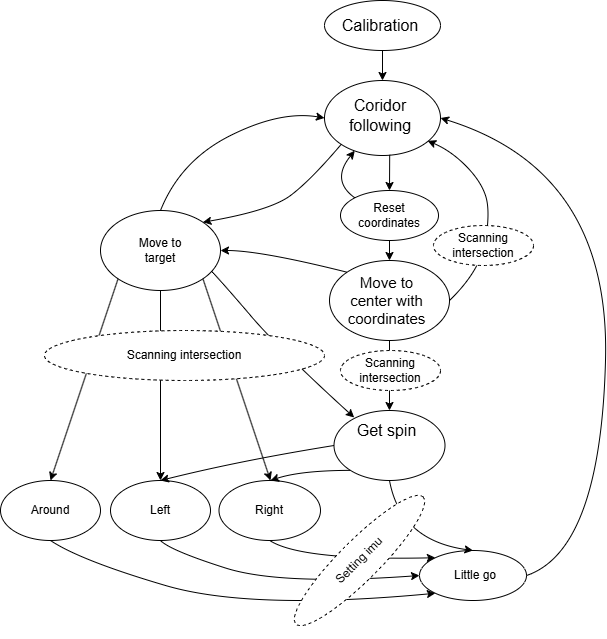

The diagram above was exported from draw.io. Its source (the exported page's mxGraphModel, read from the mxfile embedded in the PNG):
<mxGraphModel dx="1428" dy="743" grid="1" gridSize="10" guides="1" tooltips="1" connect="1" arrows="1" fold="1" page="1" pageScale="1" pageWidth="827" pageHeight="1169" math="0" shadow="0">
  <root>
    <mxCell id="0" />
    <mxCell id="1" parent="0" />
    <mxCell id="cH6XHaTGLO5wQhSe6PX7-1" value="" style="ellipse;whiteSpace=wrap;html=1;" vertex="1" parent="1">
      <mxGeometry x="414" y="60" width="116" height="50" as="geometry" />
    </mxCell>
    <mxCell id="cH6XHaTGLO5wQhSe6PX7-2" value="" style="ellipse;whiteSpace=wrap;html=1;" vertex="1" parent="1">
      <mxGeometry x="414" y="140" width="116" height="75" as="geometry" />
    </mxCell>
    <mxCell id="cH6XHaTGLO5wQhSe6PX7-3" value="&lt;font style=&quot;font-size: 16px;&quot;&gt;Coridor following&lt;/font&gt;" style="text;html=1;align=center;verticalAlign=middle;whiteSpace=wrap;rounded=0;" vertex="1" parent="1">
      <mxGeometry x="440" y="160" width="60" height="30" as="geometry" />
    </mxCell>
    <mxCell id="cH6XHaTGLO5wQhSe6PX7-4" value="&lt;div&gt;&lt;font style=&quot;font-size: 16px;&quot;&gt;Calibration&lt;/font&gt;&lt;/div&gt;" style="text;html=1;align=center;verticalAlign=middle;whiteSpace=wrap;rounded=0;" vertex="1" parent="1">
      <mxGeometry x="440" y="70" width="60" height="30" as="geometry" />
    </mxCell>
    <mxCell id="cH6XHaTGLO5wQhSe6PX7-5" value="" style="ellipse;whiteSpace=wrap;html=1;" vertex="1" parent="1">
      <mxGeometry x="190" y="270" width="120" height="80" as="geometry" />
    </mxCell>
    <mxCell id="cH6XHaTGLO5wQhSe6PX7-6" value="Move to target" style="text;html=1;align=center;verticalAlign=middle;whiteSpace=wrap;rounded=0;" vertex="1" parent="1">
      <mxGeometry x="220" y="295" width="60" height="30" as="geometry" />
    </mxCell>
    <mxCell id="cH6XHaTGLO5wQhSe6PX7-7" value="" style="ellipse;whiteSpace=wrap;html=1;" vertex="1" parent="1">
      <mxGeometry x="419" y="320" width="120" height="80" as="geometry" />
    </mxCell>
    <mxCell id="cH6XHaTGLO5wQhSe6PX7-8" value="&lt;font style=&quot;font-size: 15px;&quot;&gt;Move to center with coordinates&lt;/font&gt;" style="text;html=1;align=center;verticalAlign=middle;whiteSpace=wrap;rounded=0;" vertex="1" parent="1">
      <mxGeometry x="430" y="335" width="93" height="50" as="geometry" />
    </mxCell>
    <mxCell id="cH6XHaTGLO5wQhSe6PX7-9" value="" style="ellipse;whiteSpace=wrap;html=1;" vertex="1" parent="1">
      <mxGeometry x="430" y="250" width="98" height="50" as="geometry" />
    </mxCell>
    <mxCell id="cH6XHaTGLO5wQhSe6PX7-10" value="Reset coordinates" style="text;html=1;align=center;verticalAlign=middle;whiteSpace=wrap;rounded=0;" vertex="1" parent="1">
      <mxGeometry x="449" y="260" width="60" height="30" as="geometry" />
    </mxCell>
    <mxCell id="cH6XHaTGLO5wQhSe6PX7-11" value="" style="ellipse;whiteSpace=wrap;html=1;" vertex="1" parent="1">
      <mxGeometry x="423.5" y="470" width="111" height="70" as="geometry" />
    </mxCell>
    <mxCell id="cH6XHaTGLO5wQhSe6PX7-12" value="&lt;font style=&quot;font-size: 16px;&quot;&gt;Get spin&lt;/font&gt;" style="text;html=1;align=center;verticalAlign=middle;whiteSpace=wrap;rounded=0;" vertex="1" parent="1">
      <mxGeometry x="441" y="472.5" width="71" height="35" as="geometry" />
    </mxCell>
    <mxCell id="cH6XHaTGLO5wQhSe6PX7-13" value="" style="ellipse;whiteSpace=wrap;html=1;" vertex="1" parent="1">
      <mxGeometry x="90" y="540" width="100" height="60" as="geometry" />
    </mxCell>
    <mxCell id="cH6XHaTGLO5wQhSe6PX7-14" value="" style="ellipse;whiteSpace=wrap;html=1;" vertex="1" parent="1">
      <mxGeometry x="308.5" y="540" width="101.5" height="60" as="geometry" />
    </mxCell>
    <mxCell id="cH6XHaTGLO5wQhSe6PX7-15" value="" style="ellipse;whiteSpace=wrap;html=1;" vertex="1" parent="1">
      <mxGeometry x="200" y="540" width="100" height="60" as="geometry" />
    </mxCell>
    <mxCell id="cH6XHaTGLO5wQhSe6PX7-16" value="Around" style="text;html=1;align=center;verticalAlign=middle;whiteSpace=wrap;rounded=0;" vertex="1" parent="1">
      <mxGeometry x="110" y="555" width="60" height="30" as="geometry" />
    </mxCell>
    <mxCell id="cH6XHaTGLO5wQhSe6PX7-17" value="Left" style="text;html=1;align=center;verticalAlign=middle;whiteSpace=wrap;rounded=0;" vertex="1" parent="1">
      <mxGeometry x="220" y="555" width="60" height="30" as="geometry" />
    </mxCell>
    <mxCell id="cH6XHaTGLO5wQhSe6PX7-18" value="Right" style="text;html=1;align=center;verticalAlign=middle;whiteSpace=wrap;rounded=0;" vertex="1" parent="1">
      <mxGeometry x="329" y="555" width="60" height="30" as="geometry" />
    </mxCell>
    <mxCell id="cH6XHaTGLO5wQhSe6PX7-19" value="" style="ellipse;whiteSpace=wrap;html=1;" vertex="1" parent="1">
      <mxGeometry x="509" y="610" width="107" height="50" as="geometry" />
    </mxCell>
    <mxCell id="cH6XHaTGLO5wQhSe6PX7-20" value="Little go" style="text;html=1;align=center;verticalAlign=middle;whiteSpace=wrap;rounded=0;" vertex="1" parent="1">
      <mxGeometry x="534.5" y="620" width="60" height="30" as="geometry" />
    </mxCell>
    <mxCell id="cH6XHaTGLO5wQhSe6PX7-21" value="" style="endArrow=classic;html=1;rounded=0;exitX=0.5;exitY=1;exitDx=0;exitDy=0;entryX=0.5;entryY=0;entryDx=0;entryDy=0;" edge="1" parent="1" source="cH6XHaTGLO5wQhSe6PX7-1" target="cH6XHaTGLO5wQhSe6PX7-2">
      <mxGeometry width="50" height="50" relative="1" as="geometry">
        <mxPoint x="350" y="350" as="sourcePoint" />
        <mxPoint x="400" y="300" as="targetPoint" />
      </mxGeometry>
    </mxCell>
    <mxCell id="cH6XHaTGLO5wQhSe6PX7-24" value="" style="endArrow=classic;html=1;rounded=0;exitX=0.5;exitY=1;exitDx=0;exitDy=0;entryX=0.5;entryY=0;entryDx=0;entryDy=0;" edge="1" parent="1" source="cH6XHaTGLO5wQhSe6PX7-9" target="cH6XHaTGLO5wQhSe6PX7-7">
      <mxGeometry width="50" height="50" relative="1" as="geometry">
        <mxPoint x="330" y="390" as="sourcePoint" />
        <mxPoint x="380" y="340" as="targetPoint" />
      </mxGeometry>
    </mxCell>
    <mxCell id="cH6XHaTGLO5wQhSe6PX7-25" value="" style="endArrow=classic;html=1;rounded=0;exitX=0.5;exitY=1;exitDx=0;exitDy=0;entryX=0.5;entryY=0;entryDx=0;entryDy=0;" edge="1" parent="1" source="cH6XHaTGLO5wQhSe6PX7-7" target="cH6XHaTGLO5wQhSe6PX7-11">
      <mxGeometry width="50" height="50" relative="1" as="geometry">
        <mxPoint x="340" y="470" as="sourcePoint" />
        <mxPoint x="390" y="420" as="targetPoint" />
      </mxGeometry>
    </mxCell>
    <mxCell id="cH6XHaTGLO5wQhSe6PX7-30" value="" style="endArrow=classic;html=1;rounded=0;exitX=0;exitY=1;exitDx=0;exitDy=0;" edge="1" parent="1" source="cH6XHaTGLO5wQhSe6PX7-5">
      <mxGeometry width="50" height="50" relative="1" as="geometry">
        <mxPoint x="170" y="450" as="sourcePoint" />
        <mxPoint x="140" y="540" as="targetPoint" />
      </mxGeometry>
    </mxCell>
    <mxCell id="cH6XHaTGLO5wQhSe6PX7-31" value="" style="endArrow=classic;html=1;rounded=0;exitX=0.5;exitY=1;exitDx=0;exitDy=0;entryX=0.5;entryY=0;entryDx=0;entryDy=0;" edge="1" parent="1" source="cH6XHaTGLO5wQhSe6PX7-5" target="cH6XHaTGLO5wQhSe6PX7-15">
      <mxGeometry width="50" height="50" relative="1" as="geometry">
        <mxPoint x="170" y="450" as="sourcePoint" />
        <mxPoint x="220" y="400" as="targetPoint" />
      </mxGeometry>
    </mxCell>
    <mxCell id="cH6XHaTGLO5wQhSe6PX7-32" value="" style="endArrow=classic;html=1;rounded=0;exitX=1;exitY=1;exitDx=0;exitDy=0;" edge="1" parent="1" source="cH6XHaTGLO5wQhSe6PX7-5">
      <mxGeometry width="50" height="50" relative="1" as="geometry">
        <mxPoint x="170" y="450" as="sourcePoint" />
        <mxPoint x="360" y="540" as="targetPoint" />
      </mxGeometry>
    </mxCell>
    <mxCell id="cH6XHaTGLO5wQhSe6PX7-44" value="" style="curved=1;endArrow=classic;html=1;rounded=0;exitX=1;exitY=0.5;exitDx=0;exitDy=0;entryX=0.889;entryY=0.804;entryDx=0;entryDy=0;entryPerimeter=0;" edge="1" parent="1" source="cH6XHaTGLO5wQhSe6PX7-7" target="cH6XHaTGLO5wQhSe6PX7-2">
      <mxGeometry width="50" height="50" relative="1" as="geometry">
        <mxPoint x="460" y="340" as="sourcePoint" />
        <mxPoint x="510" y="290" as="targetPoint" />
        <Array as="points">
          <mxPoint x="570" y="330" />
          <mxPoint x="580" y="270" />
          <mxPoint x="570" y="240" />
          <mxPoint x="540" y="210" />
        </Array>
      </mxGeometry>
    </mxCell>
    <mxCell id="cH6XHaTGLO5wQhSe6PX7-46" value="" style="curved=1;endArrow=classic;html=1;rounded=0;exitX=1;exitY=0.5;exitDx=0;exitDy=0;entryX=1;entryY=0.5;entryDx=0;entryDy=0;" edge="1" parent="1" source="cH6XHaTGLO5wQhSe6PX7-19" target="cH6XHaTGLO5wQhSe6PX7-2">
      <mxGeometry width="50" height="50" relative="1" as="geometry">
        <mxPoint x="300" y="400" as="sourcePoint" />
        <mxPoint x="350" y="350" as="targetPoint" />
        <Array as="points">
          <mxPoint x="690" y="610" />
          <mxPoint x="700" y="230" />
        </Array>
      </mxGeometry>
    </mxCell>
    <mxCell id="cH6XHaTGLO5wQhSe6PX7-50" value="" style="curved=1;endArrow=classic;html=1;rounded=0;exitX=0;exitY=0;exitDx=0;exitDy=0;entryX=0.261;entryY=0.937;entryDx=0;entryDy=0;entryPerimeter=0;" edge="1" parent="1" source="cH6XHaTGLO5wQhSe6PX7-9" target="cH6XHaTGLO5wQhSe6PX7-2">
      <mxGeometry width="50" height="50" relative="1" as="geometry">
        <mxPoint x="448.764" y="215.97000000000003" as="sourcePoint" />
        <mxPoint x="460" y="220" as="targetPoint" />
        <Array as="points">
          <mxPoint x="420" y="240" />
        </Array>
      </mxGeometry>
    </mxCell>
    <mxCell id="cH6XHaTGLO5wQhSe6PX7-51" value="" style="curved=1;endArrow=classic;html=1;rounded=0;exitX=0.5;exitY=0;exitDx=0;exitDy=0;entryX=0;entryY=0.5;entryDx=0;entryDy=0;" edge="1" parent="1" source="cH6XHaTGLO5wQhSe6PX7-5" target="cH6XHaTGLO5wQhSe6PX7-2">
      <mxGeometry width="50" height="50" relative="1" as="geometry">
        <mxPoint x="290" y="280" as="sourcePoint" />
        <mxPoint x="340" y="230" as="targetPoint" />
        <Array as="points">
          <mxPoint x="270" y="220" />
          <mxPoint x="370" y="170" />
        </Array>
      </mxGeometry>
    </mxCell>
    <mxCell id="cH6XHaTGLO5wQhSe6PX7-52" value="" style="curved=1;endArrow=classic;html=1;rounded=0;exitX=0;exitY=1;exitDx=0;exitDy=0;entryX=1;entryY=0;entryDx=0;entryDy=0;" edge="1" parent="1" source="cH6XHaTGLO5wQhSe6PX7-2" target="cH6XHaTGLO5wQhSe6PX7-5">
      <mxGeometry width="50" height="50" relative="1" as="geometry">
        <mxPoint x="290" y="280" as="sourcePoint" />
        <mxPoint x="400" y="290" as="targetPoint" />
        <Array as="points">
          <mxPoint x="400" y="240" />
          <mxPoint x="360" y="270" />
        </Array>
      </mxGeometry>
    </mxCell>
    <mxCell id="cH6XHaTGLO5wQhSe6PX7-54" value="" style="curved=1;endArrow=classic;html=1;rounded=0;exitX=0;exitY=0;exitDx=0;exitDy=0;entryX=1;entryY=0.5;entryDx=0;entryDy=0;" edge="1" parent="1" source="cH6XHaTGLO5wQhSe6PX7-7" target="cH6XHaTGLO5wQhSe6PX7-5">
      <mxGeometry width="50" height="50" relative="1" as="geometry">
        <mxPoint x="310" y="390" as="sourcePoint" />
        <mxPoint x="360" y="340" as="targetPoint" />
        <Array as="points">
          <mxPoint x="350" y="310" />
        </Array>
      </mxGeometry>
    </mxCell>
    <mxCell id="cH6XHaTGLO5wQhSe6PX7-55" value="" style="curved=1;endArrow=classic;html=1;rounded=0;exitX=0.923;exitY=0.759;exitDx=0;exitDy=0;exitPerimeter=0;entryX=0.182;entryY=0.1;entryDx=0;entryDy=0;entryPerimeter=0;" edge="1" parent="1" source="cH6XHaTGLO5wQhSe6PX7-5" target="cH6XHaTGLO5wQhSe6PX7-11">
      <mxGeometry width="50" height="50" relative="1" as="geometry">
        <mxPoint x="330" y="480" as="sourcePoint" />
        <mxPoint x="440" y="470" as="targetPoint" />
        <Array as="points">
          <mxPoint x="310" y="340" />
          <mxPoint x="370" y="410" />
        </Array>
      </mxGeometry>
    </mxCell>
    <mxCell id="cH6XHaTGLO5wQhSe6PX7-56" value="" style="curved=1;endArrow=classic;html=1;rounded=0;exitX=0.5;exitY=1;exitDx=0;exitDy=0;entryX=0;entryY=1;entryDx=0;entryDy=0;" edge="1" parent="1" source="cH6XHaTGLO5wQhSe6PX7-13" target="cH6XHaTGLO5wQhSe6PX7-19">
      <mxGeometry width="50" height="50" relative="1" as="geometry">
        <mxPoint x="330" y="580" as="sourcePoint" />
        <mxPoint x="380" y="530" as="targetPoint" />
        <Array as="points">
          <mxPoint x="170" y="620" />
          <mxPoint x="340" y="670" />
        </Array>
      </mxGeometry>
    </mxCell>
    <mxCell id="cH6XHaTGLO5wQhSe6PX7-57" value="" style="curved=1;endArrow=classic;html=1;rounded=0;exitX=0.5;exitY=1;exitDx=0;exitDy=0;entryX=0;entryY=0.5;entryDx=0;entryDy=0;" edge="1" parent="1" source="cH6XHaTGLO5wQhSe6PX7-15" target="cH6XHaTGLO5wQhSe6PX7-19">
      <mxGeometry width="50" height="50" relative="1" as="geometry">
        <mxPoint x="330" y="580" as="sourcePoint" />
        <mxPoint x="380" y="530" as="targetPoint" />
        <Array as="points">
          <mxPoint x="260" y="610" />
          <mxPoint x="370" y="645" />
        </Array>
      </mxGeometry>
    </mxCell>
    <mxCell id="cH6XHaTGLO5wQhSe6PX7-58" value="" style="curved=1;endArrow=classic;html=1;rounded=0;exitX=0.5;exitY=1;exitDx=0;exitDy=0;entryX=0;entryY=0;entryDx=0;entryDy=0;" edge="1" parent="1" source="cH6XHaTGLO5wQhSe6PX7-14" target="cH6XHaTGLO5wQhSe6PX7-19">
      <mxGeometry width="50" height="50" relative="1" as="geometry">
        <mxPoint x="330" y="580" as="sourcePoint" />
        <mxPoint x="380" y="530" as="targetPoint" />
        <Array as="points">
          <mxPoint x="390" y="620" />
        </Array>
      </mxGeometry>
    </mxCell>
    <mxCell id="cH6XHaTGLO5wQhSe6PX7-60" value="" style="curved=1;endArrow=classic;html=1;rounded=0;exitX=0;exitY=0.5;exitDx=0;exitDy=0;" edge="1" parent="1" source="cH6XHaTGLO5wQhSe6PX7-11">
      <mxGeometry width="50" height="50" relative="1" as="geometry">
        <mxPoint x="270" y="460" as="sourcePoint" />
        <mxPoint x="250" y="540" as="targetPoint" />
        <Array as="points">
          <mxPoint x="330" y="520" />
        </Array>
      </mxGeometry>
    </mxCell>
    <mxCell id="cH6XHaTGLO5wQhSe6PX7-61" value="" style="curved=1;endArrow=classic;html=1;rounded=0;exitX=0;exitY=1;exitDx=0;exitDy=0;" edge="1" parent="1" source="cH6XHaTGLO5wQhSe6PX7-11">
      <mxGeometry width="50" height="50" relative="1" as="geometry">
        <mxPoint x="360" y="550" as="sourcePoint" />
        <mxPoint x="360" y="540" as="targetPoint" />
        <Array as="points">
          <mxPoint x="390" y="530" />
        </Array>
      </mxGeometry>
    </mxCell>
    <mxCell id="cH6XHaTGLO5wQhSe6PX7-62" value="" style="curved=1;endArrow=classic;html=1;rounded=0;exitX=0.5;exitY=1;exitDx=0;exitDy=0;entryX=0.5;entryY=0;entryDx=0;entryDy=0;" edge="1" parent="1" source="cH6XHaTGLO5wQhSe6PX7-11" target="cH6XHaTGLO5wQhSe6PX7-19">
      <mxGeometry width="50" height="50" relative="1" as="geometry">
        <mxPoint x="290" y="350" as="sourcePoint" />
        <mxPoint x="340" y="300" as="targetPoint" />
        <Array as="points">
          <mxPoint x="490" y="600" />
        </Array>
      </mxGeometry>
    </mxCell>
    <mxCell id="cH6XHaTGLO5wQhSe6PX7-64" value="" style="endArrow=classic;html=1;rounded=0;entryX=0.5;entryY=0;entryDx=0;entryDy=0;exitX=0.562;exitY=0.991;exitDx=0;exitDy=0;exitPerimeter=0;" edge="1" parent="1" source="cH6XHaTGLO5wQhSe6PX7-2" target="cH6XHaTGLO5wQhSe6PX7-9">
      <mxGeometry width="50" height="50" relative="1" as="geometry">
        <mxPoint x="480" y="220" as="sourcePoint" />
        <mxPoint x="450" y="230" as="targetPoint" />
      </mxGeometry>
    </mxCell>
    <mxCell id="cH6XHaTGLO5wQhSe6PX7-71" value="Setting imu" style="ellipse;whiteSpace=wrap;html=1;align=center;dashed=1;rotation=-45;" vertex="1" parent="1">
      <mxGeometry x="359" y="600" width="180" height="40" as="geometry" />
    </mxCell>
    <mxCell id="cH6XHaTGLO5wQhSe6PX7-72" value="Scanning intersection" style="ellipse;whiteSpace=wrap;html=1;align=center;dashed=1;" vertex="1" parent="1">
      <mxGeometry x="134" y="390" width="280" height="50" as="geometry" />
    </mxCell>
    <mxCell id="cH6XHaTGLO5wQhSe6PX7-74" value="Scanning intersection" style="ellipse;whiteSpace=wrap;html=1;align=center;dashed=1;" vertex="1" parent="1">
      <mxGeometry x="430" y="410" width="100" height="40" as="geometry" />
    </mxCell>
    <mxCell id="cH6XHaTGLO5wQhSe6PX7-75" value="Scanning intersection" style="ellipse;whiteSpace=wrap;html=1;align=center;dashed=1;" vertex="1" parent="1">
      <mxGeometry x="523" y="285" width="100" height="40" as="geometry" />
    </mxCell>
  </root>
</mxGraphModel>